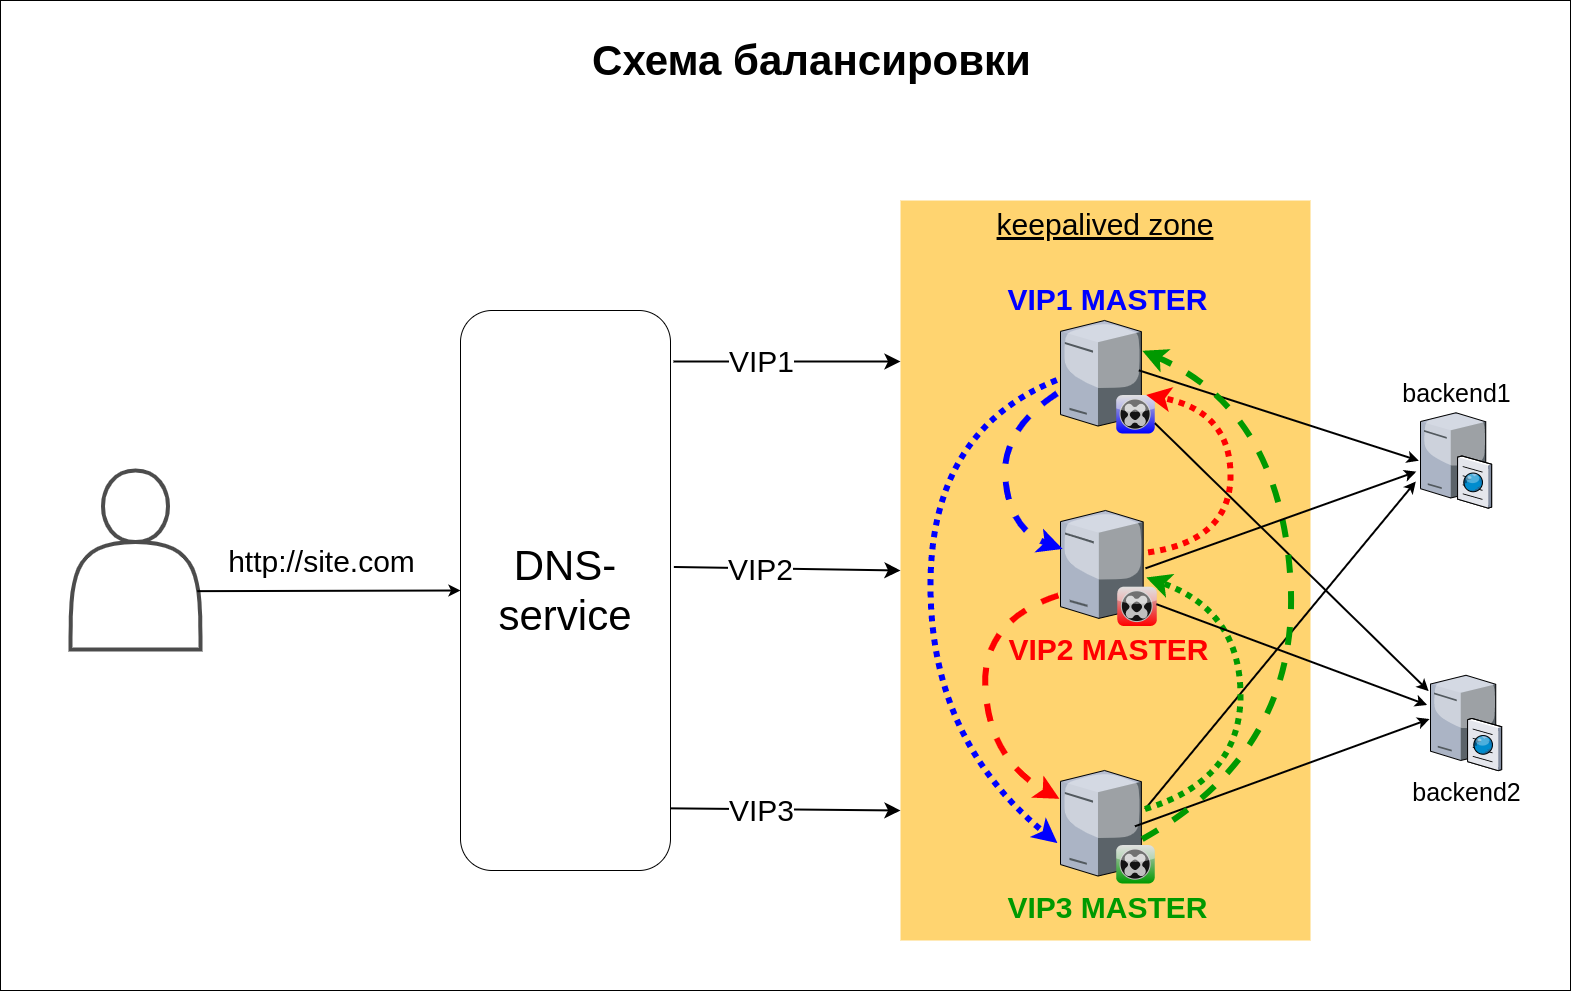

The diagram above was exported from draw.io. Its source (the exported page's mxGraphModel, read from the mxfile embedded in the PNG):
<mxGraphModel dx="2370" dy="1287" grid="1" gridSize="10" guides="1" tooltips="1" connect="1" arrows="1" fold="1" page="1" pageScale="1.5" pageWidth="1169" pageHeight="826" background="none" math="0" shadow="0">
  <root>
    <mxCell id="0" style=";html=1;" />
    <mxCell id="1" style=";html=1;" parent="0" />
    <mxCell id="XbzuU4A09DfpOWL1tMRU-23" value="" style="whiteSpace=wrap;html=1;fontSize=14;verticalAlign=top;" vertex="1" parent="1">
      <mxGeometry x="100" y="120" width="1570" height="990" as="geometry" />
    </mxCell>
    <mxCell id="6a7d8f32e03d9370-57" value="&lt;font style=&quot;font-size: 30px&quot;&gt;&lt;u&gt;keepalived zone&lt;/u&gt;&lt;/font&gt;" style="whiteSpace=wrap;html=1;fillColor=#FFD470;gradientColor=none;fontSize=14;strokeColor=none;verticalAlign=top;" parent="1" vertex="1">
      <mxGeometry x="1000" y="320" width="410" height="740" as="geometry" />
    </mxCell>
    <mxCell id="6a7d8f32e03d9370-50" style="edgeStyle=none;rounded=0;html=1;startSize=10;endSize=10;jettySize=auto;orthogonalLoop=1;fontSize=14;endArrow=classic;endFill=1;strokeWidth=2;exitX=1;exitY=0.889;exitDx=0;exitDy=0;exitPerimeter=0;" parent="1" source="XbzuU4A09DfpOWL1tMRU-1" edge="1">
      <mxGeometry relative="1" as="geometry">
        <mxPoint x="1000" y="930" as="targetPoint" />
        <mxPoint x="935" y="797.5" as="sourcePoint" />
      </mxGeometry>
    </mxCell>
    <mxCell id="XbzuU4A09DfpOWL1tMRU-19" value="VIP3" style="edgeLabel;html=1;align=center;verticalAlign=middle;resizable=0;points=[];fontSize=30;" vertex="1" connectable="0" parent="6a7d8f32e03d9370-50">
      <mxGeometry x="-0.5638" y="-1" relative="1" as="geometry">
        <mxPoint x="40.01" as="offset" />
      </mxGeometry>
    </mxCell>
    <mxCell id="6a7d8f32e03d9370-52" style="edgeStyle=none;rounded=0;html=1;startSize=10;endSize=10;jettySize=auto;orthogonalLoop=1;fontSize=14;endArrow=classic;endFill=1;strokeWidth=2;" parent="1" edge="1">
      <mxGeometry relative="1" as="geometry">
        <mxPoint x="1000" y="481" as="targetPoint" />
        <mxPoint x="773" y="481" as="sourcePoint" />
      </mxGeometry>
    </mxCell>
    <mxCell id="XbzuU4A09DfpOWL1tMRU-17" value="VIP1" style="edgeLabel;html=1;align=center;verticalAlign=middle;resizable=0;points=[];fontSize=30;" vertex="1" connectable="0" parent="6a7d8f32e03d9370-52">
      <mxGeometry x="-0.53" relative="1" as="geometry">
        <mxPoint x="34" y="-1" as="offset" />
      </mxGeometry>
    </mxCell>
    <mxCell id="6a7d8f32e03d9370-14" value="&lt;font color=&quot;#009900&quot; size=&quot;1&quot;&gt;&lt;b style=&quot;font-size: 30px&quot;&gt;VIP3&amp;nbsp;MASTER&lt;/b&gt;&lt;/font&gt;" style="verticalLabelPosition=bottom;aspect=fixed;html=1;verticalAlign=top;strokeColor=none;shape=mxgraph.citrix.xenclient_synchronizer;fillColor=#CCCCCC;gradientDirection=south;fontSize=14;gradientColor=#009900;" parent="1" vertex="1">
      <mxGeometry x="1160" y="890" width="94.35" height="112.97" as="geometry" />
    </mxCell>
    <mxCell id="6a7d8f32e03d9370-15" value="backend1" style="verticalLabelPosition=top;aspect=fixed;html=1;verticalAlign=bottom;strokeColor=none;shape=mxgraph.citrix.cache_server;fillColor=#66B2FF;gradientColor=#0066CC;fontSize=25;labelPosition=center;align=center;" parent="1" vertex="1">
      <mxGeometry x="1520" y="530" width="71" height="97.5" as="geometry" />
    </mxCell>
    <mxCell id="6a7d8f32e03d9370-62" value="Схема балансировки" style="text;strokeColor=none;fillColor=none;html=1;fontSize=42;fontStyle=1;verticalAlign=middle;align=center;" parent="1" vertex="1">
      <mxGeometry x="480" y="160" width="861" height="40" as="geometry" />
    </mxCell>
    <mxCell id="yNXplwyvAahB68Na2i6I-1" value="&lt;b&gt;&lt;font color=&quot;#0000ff&quot; style=&quot;font-size: 30px&quot;&gt;VIP1 MASTER&lt;/font&gt;&lt;/b&gt;" style="verticalLabelPosition=top;aspect=fixed;html=1;verticalAlign=bottom;strokeColor=none;shape=mxgraph.citrix.xenclient_synchronizer;fillColor=#CCCCCC;gradientDirection=south;fontSize=14;labelPosition=center;align=center;gradientColor=#0000FF;" parent="1" vertex="1">
      <mxGeometry x="1160" y="440" width="94.35" height="112.97" as="geometry" />
    </mxCell>
    <mxCell id="yNXplwyvAahB68Na2i6I-2" value="&lt;span style=&quot;font-size: 25px&quot;&gt;backend2&lt;/span&gt;" style="verticalLabelPosition=bottom;aspect=fixed;html=1;verticalAlign=top;strokeColor=none;shape=mxgraph.citrix.cache_server;fillColor=#66B2FF;gradientColor=#0066CC;fontSize=14;labelPosition=center;align=center;" parent="1" vertex="1">
      <mxGeometry x="1530" y="792.5" width="71" height="97.5" as="geometry" />
    </mxCell>
    <mxCell id="yNXplwyvAahB68Na2i6I-5" value="" style="endArrow=none;html=1;strokeColor=#000000;strokeWidth=2;fillColor=none;fontSize=30;entryX=0.83;entryY=0.441;entryDx=0;entryDy=0;entryPerimeter=0;exitX=-0.022;exitY=0.515;exitDx=0;exitDy=0;exitPerimeter=0;startArrow=classic;startFill=1;" parent="1" source="6a7d8f32e03d9370-15" target="yNXplwyvAahB68Na2i6I-1" edge="1">
      <mxGeometry width="50" height="50" relative="1" as="geometry">
        <mxPoint x="1070" y="755" as="sourcePoint" />
        <mxPoint x="1120" y="705" as="targetPoint" />
      </mxGeometry>
    </mxCell>
    <mxCell id="yNXplwyvAahB68Na2i6I-6" value="" style="endArrow=none;html=1;strokeColor=#000000;strokeWidth=2;fillColor=none;fontSize=30;entryX=0.789;entryY=0.494;entryDx=0;entryDy=0;entryPerimeter=0;exitX=-0.014;exitY=0.472;exitDx=0;exitDy=0;exitPerimeter=0;startArrow=classic;startFill=1;" parent="1" source="yNXplwyvAahB68Na2i6I-2" target="6a7d8f32e03d9370-14" edge="1">
      <mxGeometry width="50" height="50" relative="1" as="geometry">
        <mxPoint x="1510" y="880" as="sourcePoint" />
        <mxPoint x="1264.6399999999999" y="879.9109999999998" as="targetPoint" />
      </mxGeometry>
    </mxCell>
    <mxCell id="yNXplwyvAahB68Na2i6I-10" value="" style="endArrow=none;html=1;strokeColor=#000000;strokeWidth=2;fillColor=none;fontSize=30;entryX=0.975;entryY=0.674;entryDx=0;entryDy=0;entryPerimeter=0;exitX=0;exitY=0.5;exitDx=0;exitDy=0;startArrow=classic;startFill=1;" parent="1" source="XbzuU4A09DfpOWL1tMRU-1" target="yNXplwyvAahB68Na2i6I-11" edge="1">
      <mxGeometry width="50" height="50" relative="1" as="geometry">
        <mxPoint x="1205.3580000000002" y="594.9924999999998" as="sourcePoint" />
        <mxPoint x="997.2550000000001" y="723.1109999999999" as="targetPoint" />
      </mxGeometry>
    </mxCell>
    <mxCell id="XbzuU4A09DfpOWL1tMRU-3" value="http://site.com" style="edgeLabel;html=1;align=center;verticalAlign=middle;resizable=0;points=[];fontSize=30;" vertex="1" connectable="0" parent="yNXplwyvAahB68Na2i6I-10">
      <mxGeometry x="0.3452" y="-2" relative="1" as="geometry">
        <mxPoint x="36.68" y="-28.53" as="offset" />
      </mxGeometry>
    </mxCell>
    <mxCell id="yNXplwyvAahB68Na2i6I-11" value="" style="shape=actor;whiteSpace=wrap;html=1;rounded=1;labelBackgroundColor=none;sketch=0;strokeColor=#000000;strokeWidth=4;fillColor=none;fontSize=30;fontColor=#000000;opacity=70;align=center;" parent="1" vertex="1">
      <mxGeometry x="170" y="590" width="130" height="179" as="geometry" />
    </mxCell>
    <mxCell id="yNXplwyvAahB68Na2i6I-12" value="" style="endArrow=none;html=1;strokeColor=#000000;strokeWidth=2;fillColor=none;fontSize=30;exitX=-0.026;exitY=0.186;exitDx=0;exitDy=0;exitPerimeter=0;startArrow=classic;startFill=1;" parent="1" source="yNXplwyvAahB68Na2i6I-2" target="yNXplwyvAahB68Na2i6I-1" edge="1">
      <mxGeometry width="50" height="50" relative="1" as="geometry">
        <mxPoint x="1528.438" y="605.2125000000001" as="sourcePoint" />
        <mxPoint x="1273.08" y="605.1309999999999" as="targetPoint" />
      </mxGeometry>
    </mxCell>
    <mxCell id="yNXplwyvAahB68Na2i6I-13" value="" style="endArrow=none;html=1;strokeColor=#000000;strokeWidth=2;fillColor=none;fontSize=30;entryX=0.897;entryY=0.341;entryDx=0;entryDy=0;entryPerimeter=0;exitX=-0.066;exitY=0.728;exitDx=0;exitDy=0;exitPerimeter=0;endFill=0;startArrow=classic;startFill=1;" parent="1" source="6a7d8f32e03d9370-15" target="6a7d8f32e03d9370-14" edge="1">
      <mxGeometry width="50" height="50" relative="1" as="geometry">
        <mxPoint x="1519.0060000000003" y="891.02" as="sourcePoint" />
        <mxPoint x="1259.964" y="889.954" as="targetPoint" />
      </mxGeometry>
    </mxCell>
    <mxCell id="XbzuU4A09DfpOWL1tMRU-1" value="&lt;font style=&quot;font-size: 42px&quot;&gt;DNS-service&lt;/font&gt;" style="rounded=1;whiteSpace=wrap;html=1;" vertex="1" parent="1">
      <mxGeometry x="560" y="430" width="210" height="560" as="geometry" />
    </mxCell>
    <mxCell id="XbzuU4A09DfpOWL1tMRU-5" value="&lt;b&gt;&lt;font color=&quot;#ff0000&quot; style=&quot;font-size: 30px&quot;&gt;VIP2 MASTER&lt;/font&gt;&lt;/b&gt;" style="verticalLabelPosition=bottom;aspect=fixed;html=1;verticalAlign=top;strokeColor=none;shape=mxgraph.citrix.xenclient_synchronizer;fillColor=#CCCCCC;gradientDirection=south;fontSize=14;gradientColor=#FF0000;" vertex="1" parent="1">
      <mxGeometry x="1160" y="630" width="96.44" height="115.47" as="geometry" />
    </mxCell>
    <mxCell id="XbzuU4A09DfpOWL1tMRU-6" style="edgeStyle=none;rounded=0;html=1;startSize=10;endSize=10;jettySize=auto;orthogonalLoop=1;fontSize=14;endArrow=classic;endFill=1;strokeWidth=2;exitX=1.016;exitY=0.458;exitDx=0;exitDy=0;exitPerimeter=0;entryX=0;entryY=0.5;entryDx=0;entryDy=0;" edge="1" parent="1" source="XbzuU4A09DfpOWL1tMRU-1" target="6a7d8f32e03d9370-57">
      <mxGeometry relative="1" as="geometry">
        <mxPoint x="1217" y="676.5754285714287" as="targetPoint" />
        <mxPoint x="590" y="660.0000000000001" as="sourcePoint" />
      </mxGeometry>
    </mxCell>
    <mxCell id="XbzuU4A09DfpOWL1tMRU-18" value="VIP2" style="edgeLabel;html=1;align=center;verticalAlign=middle;resizable=0;points=[];fontSize=30;" vertex="1" connectable="0" parent="XbzuU4A09DfpOWL1tMRU-6">
      <mxGeometry x="-0.5227" y="3" relative="1" as="geometry">
        <mxPoint x="32.6" y="3.42" as="offset" />
      </mxGeometry>
    </mxCell>
    <mxCell id="XbzuU4A09DfpOWL1tMRU-7" value="" style="curved=1;endArrow=classic;html=1;fontSize=30;entryX=0.022;entryY=0.333;entryDx=0;entryDy=0;entryPerimeter=0;exitX=-0.037;exitY=0.645;exitDx=0;exitDy=0;exitPerimeter=0;strokeWidth=6;dashed=1;strokeColor=#0000FF;" edge="1" parent="1" source="yNXplwyvAahB68Na2i6I-1" target="XbzuU4A09DfpOWL1tMRU-5">
      <mxGeometry width="50" height="50" relative="1" as="geometry">
        <mxPoint x="970" y="645" as="sourcePoint" />
        <mxPoint x="1020" y="595" as="targetPoint" />
        <Array as="points">
          <mxPoint x="1100" y="550" />
          <mxPoint x="1110" y="650" />
        </Array>
      </mxGeometry>
    </mxCell>
    <mxCell id="XbzuU4A09DfpOWL1tMRU-8" value="" style="curved=1;endArrow=classic;html=1;fontSize=30;exitX=-0.022;exitY=0.736;exitDx=0;exitDy=0;exitPerimeter=0;entryX=-0.011;entryY=0.251;entryDx=0;entryDy=0;entryPerimeter=0;dashed=1;strokeWidth=6;strokeColor=#FF0000;" edge="1" parent="1" source="XbzuU4A09DfpOWL1tMRU-5" target="6a7d8f32e03d9370-14">
      <mxGeometry width="50" height="50" relative="1" as="geometry">
        <mxPoint x="1144.188" y="723.395" as="sourcePoint" />
        <mxPoint x="1188" y="855" as="targetPoint" />
        <Array as="points">
          <mxPoint x="1080" y="740" />
          <mxPoint x="1090" y="880" />
        </Array>
      </mxGeometry>
    </mxCell>
    <mxCell id="XbzuU4A09DfpOWL1tMRU-9" value="" style="curved=1;endArrow=classic;html=1;fontSize=30;entryX=-0.032;entryY=0.643;entryDx=0;entryDy=0;entryPerimeter=0;exitX=-0.039;exitY=0.527;exitDx=0;exitDy=0;exitPerimeter=0;strokeWidth=6;dashed=1;dashPattern=1 1;strokeColor=#0000FF;" edge="1" parent="1" source="yNXplwyvAahB68Na2i6I-1" target="6a7d8f32e03d9370-14">
      <mxGeometry width="50" height="50" relative="1" as="geometry">
        <mxPoint x="1136.5980000000002" y="544.9949999999999" as="sourcePoint" />
        <mxPoint x="1134.082" y="656.6030000000001" as="targetPoint" />
        <Array as="points">
          <mxPoint x="1030" y="550" />
          <mxPoint x="1030" y="860" />
        </Array>
      </mxGeometry>
    </mxCell>
    <mxCell id="XbzuU4A09DfpOWL1tMRU-10" value="" style="curved=1;endArrow=classic;html=1;fontSize=30;entryX=0.867;entryY=0.268;entryDx=0;entryDy=0;entryPerimeter=0;exitX=0.866;exitY=0.608;exitDx=0;exitDy=0;exitPerimeter=0;strokeWidth=6;dashed=1;strokeColor=#009900;" edge="1" parent="1" source="6a7d8f32e03d9370-14" target="yNXplwyvAahB68Na2i6I-1">
      <mxGeometry width="50" height="50" relative="1" as="geometry">
        <mxPoint x="1520" y="505.00499999999994" as="sourcePoint" />
        <mxPoint x="1511.7079999999996" y="880.3129999999999" as="targetPoint" />
        <Array as="points">
          <mxPoint x="1400" y="870" />
          <mxPoint x="1380" y="530" />
        </Array>
      </mxGeometry>
    </mxCell>
    <mxCell id="XbzuU4A09DfpOWL1tMRU-11" value="" style="curved=1;endArrow=classic;html=1;fontSize=30;exitX=0.908;exitY=0.363;exitDx=0;exitDy=0;exitPerimeter=0;strokeWidth=6;dashed=1;dashPattern=1 1;entryX=0.908;entryY=0.659;entryDx=0;entryDy=0;entryPerimeter=0;strokeColor=#FF0000;" edge="1" parent="1" source="XbzuU4A09DfpOWL1tMRU-5" target="yNXplwyvAahB68Na2i6I-1">
      <mxGeometry width="50" height="50" relative="1" as="geometry">
        <mxPoint x="1364.188" y="569.0049999999999" as="sourcePoint" />
        <mxPoint x="1257" y="549" as="targetPoint" />
        <Array as="points">
          <mxPoint x="1330" y="660" />
          <mxPoint x="1330" y="530" />
        </Array>
      </mxGeometry>
    </mxCell>
    <mxCell id="XbzuU4A09DfpOWL1tMRU-12" value="" style="curved=1;endArrow=classic;html=1;fontSize=30;exitX=0.895;exitY=0.341;exitDx=0;exitDy=0;exitPerimeter=0;strokeWidth=6;dashed=1;dashPattern=1 1;entryX=0.89;entryY=0.58;entryDx=0;entryDy=0;entryPerimeter=0;strokeColor=#009900;" edge="1" parent="1" source="6a7d8f32e03d9370-14" target="XbzuU4A09DfpOWL1tMRU-5">
      <mxGeometry width="50" height="50" relative="1" as="geometry">
        <mxPoint x="1279.9979999999998" y="878.0629999999999" as="sourcePoint" />
        <mxPoint x="1279.9979999999998" y="724.999" as="targetPoint" />
        <Array as="points">
          <mxPoint x="1340" y="900" />
          <mxPoint x="1340" y="730" />
        </Array>
      </mxGeometry>
    </mxCell>
    <mxCell id="XbzuU4A09DfpOWL1tMRU-20" value="" style="endArrow=none;html=1;strokeColor=#000000;strokeWidth=2;fillColor=none;fontSize=30;entryX=0.994;entryY=0.811;entryDx=0;entryDy=0;entryPerimeter=0;exitX=-0.047;exitY=0.328;exitDx=0;exitDy=0;exitPerimeter=0;startArrow=classic;startFill=1;" edge="1" parent="1" source="yNXplwyvAahB68Na2i6I-2" target="XbzuU4A09DfpOWL1tMRU-5">
      <mxGeometry width="50" height="50" relative="1" as="geometry">
        <mxPoint x="1540.1280000000002" y="835.0025" as="sourcePoint" />
        <mxPoint x="1260.0005" y="729.6097699999998" as="targetPoint" />
      </mxGeometry>
    </mxCell>
    <mxCell id="XbzuU4A09DfpOWL1tMRU-21" value="" style="endArrow=none;html=1;strokeColor=#000000;strokeWidth=2;fillColor=none;fontSize=30;entryX=0.881;entryY=0.501;entryDx=0;entryDy=0;entryPerimeter=0;exitX=-0.059;exitY=0.627;exitDx=0;exitDy=0;exitPerimeter=0;endFill=0;startArrow=classic;startFill=1;" edge="1" parent="1" source="6a7d8f32e03d9370-15" target="XbzuU4A09DfpOWL1tMRU-5">
      <mxGeometry width="50" height="50" relative="1" as="geometry">
        <mxPoint x="1527.1240000000003" y="380" as="sourcePoint" />
        <mxPoint x="1256.44195" y="692.54277" as="targetPoint" />
      </mxGeometry>
    </mxCell>
  </root>
</mxGraphModel>